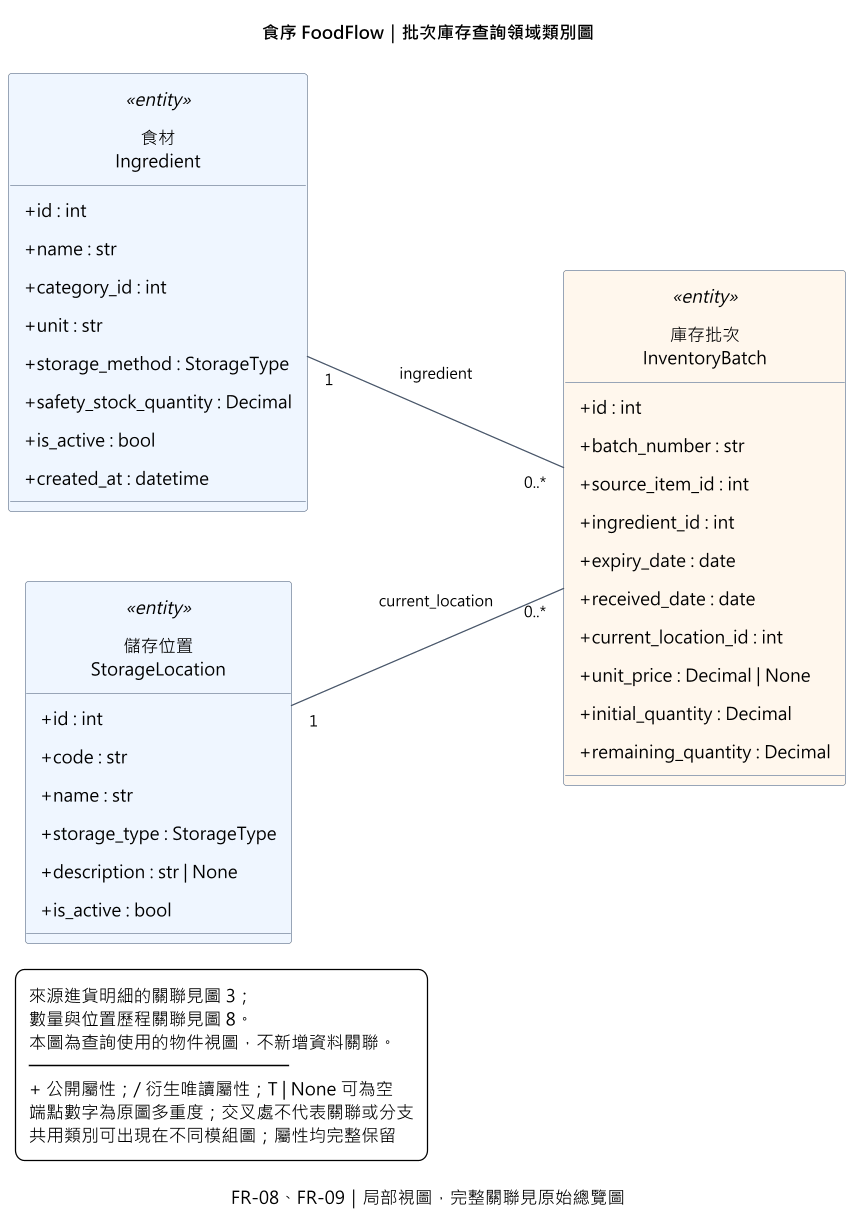

The diagram above was rendered by PlantUML. Its source (embedded in the PNG):
@startuml b-class-04-inventory-query
title 食序 FoodFlow｜批次庫存查詢領域類別圖
caption FR-08、FR-09｜局部視圖，完整關聯見原始總覽圖
left to right direction
hide circle
skinparam linetype polyline
skinparam backgroundColor white
skinparam shadowing false
skinparam defaultFontName Microsoft JhengHei
skinparam defaultFontSize 14
skinparam classAttributeIconSize 0
skinparam classBorderColor #64748B
skinparam ArrowColor #475569
skinparam ArrowFontSize 12
skinparam nodesep 55
skinparam ranksep 100
skinparam padding 6
skinparam dpi 120

class "食材\nIngredient" as Ingredient <<entity>> #EFF6FF {
  +id : int
  +name : str
  +category_id : int
  +unit : str
  +storage_method : StorageType
  +safety_stock_quantity : Decimal
  +is_active : bool
  +created_at : datetime
}

class "庫存批次\nInventoryBatch" as InventoryBatch <<entity>> #FFF7ED {
  +id : int
  +batch_number : str
  +source_item_id : int
  +ingredient_id : int
  +expiry_date : date
  +received_date : date
  +current_location_id : int
  +unit_price : Decimal | None
  +initial_quantity : Decimal
  +remaining_quantity : Decimal
}

class "儲存位置\nStorageLocation" as StorageLocation <<entity>> #EFF6FF {
  +id : int
  +code : str
  +name : str
  +storage_type : StorageType
  +description : str | None
  +is_active : bool
}

Ingredient "1" -- "0..*" InventoryBatch : ingredient
StorageLocation "1" -- "0..*" InventoryBatch : current_location


legend bottom left
  來源進貨明細的關聯見圖 3；
  數量與位置歷程關聯見圖 8。
  本圖為查詢使用的物件視圖，不新增資料關聯。
  ─────────────────────
  + 公開屬性；/ 衍生唯讀屬性；T | None 可為空
  端點數字為原圖多重度；交叉處不代表關聯或分支
  共用類別可出現在不同模組圖；屬性均完整保留
endlegend
@enduml